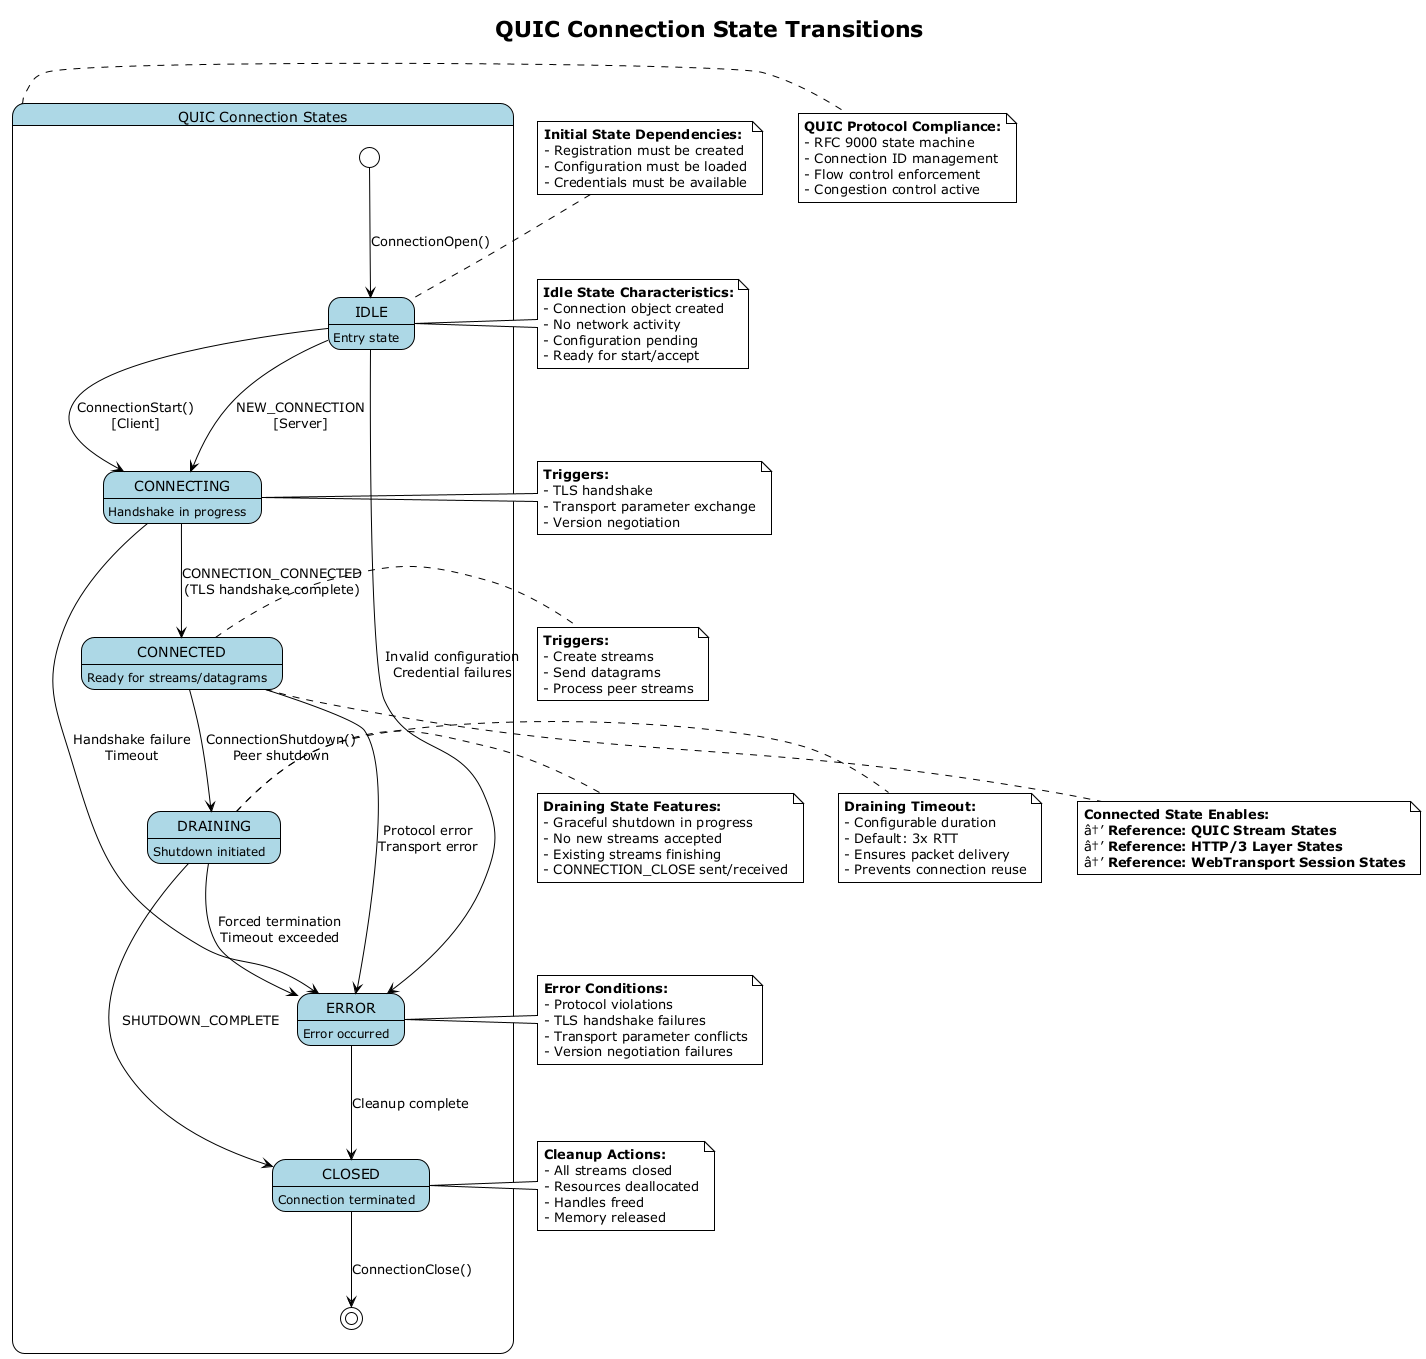

The diagram above was rendered by PlantUML. Its source (embedded in the PNG):
@startuml
!theme plain
skinparam state {
  BackgroundColor lightblue
  BorderColor black
  ArrowColor black
}

title QUIC Connection State Transitions

state "QUIC Connection States" as QUICConn {
  state IDLE : Entry state
  state CONNECTING : Handshake in progress
  state CONNECTED : Ready for streams/datagrams
  state DRAINING : Shutdown initiated
  state CLOSED : Connection terminated
  state ERROR : Error occurred

  [*] --> IDLE : ConnectionOpen()
  IDLE --> CONNECTING : ConnectionStart()\n[Client]
  IDLE --> CONNECTING : NEW_CONNECTION\n[Server]
  CONNECTING --> CONNECTED : CONNECTION_CONNECTED\n(TLS handshake complete)
  CONNECTING --> ERROR : Handshake failure\nTimeout
  CONNECTED --> DRAINING : ConnectionShutdown()\nPeer shutdown
  CONNECTED --> ERROR : Protocol error\nTransport error
  DRAINING --> CLOSED : SHUTDOWN_COMPLETE
  ERROR --> CLOSED : Cleanup complete
  CLOSED --> [*] : ConnectionClose()
}

' State-specific annotations preserved from original
note right of CONNECTING : **Triggers:**\n- TLS handshake\n- Transport parameter exchange\n- Version negotiation

note right of CONNECTED : **Triggers:**\n- Create streams\n- Send datagrams\n- Process peer streams

note left of DRAINING : **Draining State Features:**\n- Graceful shutdown in progress\n- No new streams accepted\n- Existing streams finishing\n- CONNECTION_CLOSE sent/received

note left of ERROR : **Error Conditions:**\n- Protocol violations\n- TLS handshake failures\n- Transport parameter conflicts\n- Version negotiation failures

note left of CLOSED : **Cleanup Actions:**\n- All streams closed\n- Resources deallocated\n- Handles freed\n- Memory released

' Cross-state dependencies and references
note top of IDLE : **Initial State Dependencies:**\n- Registration must be created\n- Configuration must be loaded\n- Credentials must be available

note bottom of CONNECTED : **Connected State Enables:**\nâ†’ **Reference: QUIC Stream States**\nâ†’ **Reference: HTTP/3 Layer States**\nâ†’ **Reference: WebTransport Session States**

' Protocol compliance notes
note right of QUICConn : **QUIC Protocol Compliance:**\n- RFC 9000 state machine\n- Connection ID management\n- Flow control enforcement\n- Congestion control active

' Error handling paths
IDLE --> ERROR : Invalid configuration\nCredential failures
DRAINING --> ERROR : Forced termination\nTimeout exceeded

' Additional state annotations
note left of IDLE : **Idle State Characteristics:**\n- Connection object created\n- No network activity\n- Configuration pending\n- Ready for start/accept

note right of DRAINING : **Draining Timeout:**\n- Configurable duration\n- Default: 3x RTT\n- Ensures packet delivery\n- Prevents connection reuse

@enduml